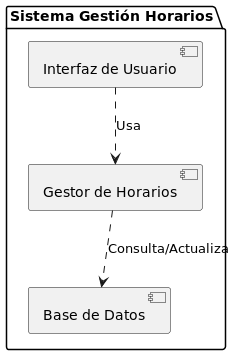

The diagram above was rendered by PlantUML. Its source (embedded in the PNG):
@startuml
package "Sistema Gestión Horarios" {
  [Interfaz de Usuario] as UI
  [Gestor de Horarios] as GM
  [Base de Datos] as DB
}

[UI] ..> [GM] : Usa
[GM] ..> [DB] : Consulta/Actualiza
@enduml